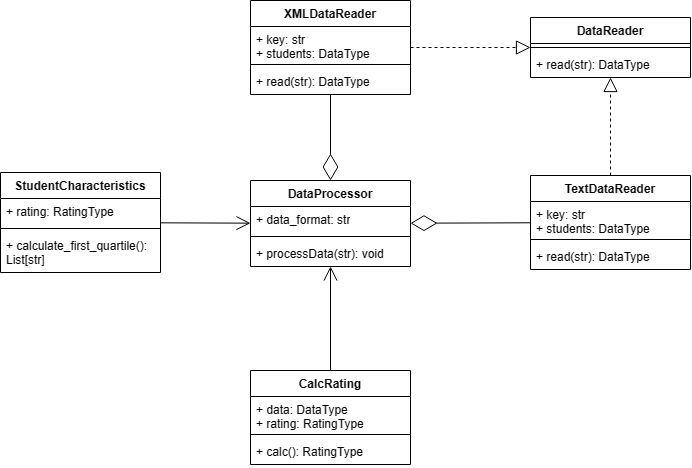

The diagram above was exported from draw.io. Its source (the exported page's mxGraphModel, read from the mxfile embedded in the PNG):
<mxGraphModel dx="1100" dy="696" grid="0" gridSize="10" guides="1" tooltips="1" connect="1" arrows="1" fold="1" page="1" pageScale="1" pageWidth="827" pageHeight="1169" math="0" shadow="0">
  <root>
    <mxCell id="0" />
    <mxCell id="1" parent="0" />
    <mxCell id="jTdSpUcdVPANr4Bdl8Lx-1" value="CalcRating" style="swimlane;fontStyle=1;align=center;verticalAlign=top;childLayout=stackLayout;horizontal=1;startSize=26;horizontalStack=0;resizeParent=1;resizeParentMax=0;resizeLast=0;collapsible=1;marginBottom=0;whiteSpace=wrap;html=1;" parent="1" vertex="1">
      <mxGeometry x="370" y="930" width="160" height="94" as="geometry" />
    </mxCell>
    <mxCell id="jTdSpUcdVPANr4Bdl8Lx-2" value="+ data: DataType&lt;br&gt;+ rating: RatingType" style="text;strokeColor=none;fillColor=none;align=left;verticalAlign=top;spacingLeft=4;spacingRight=4;overflow=hidden;rotatable=0;points=[[0,0.5],[1,0.5]];portConstraint=eastwest;whiteSpace=wrap;html=1;" parent="jTdSpUcdVPANr4Bdl8Lx-1" vertex="1">
      <mxGeometry y="26" width="160" height="34" as="geometry" />
    </mxCell>
    <mxCell id="jTdSpUcdVPANr4Bdl8Lx-3" value="" style="line;strokeWidth=1;fillColor=none;align=left;verticalAlign=middle;spacingTop=-1;spacingLeft=3;spacingRight=3;rotatable=0;labelPosition=right;points=[];portConstraint=eastwest;strokeColor=inherit;" parent="jTdSpUcdVPANr4Bdl8Lx-1" vertex="1">
      <mxGeometry y="60" width="160" height="8" as="geometry" />
    </mxCell>
    <mxCell id="jTdSpUcdVPANr4Bdl8Lx-4" value="+ calc(): RatingType" style="text;strokeColor=none;fillColor=none;align=left;verticalAlign=top;spacingLeft=4;spacingRight=4;overflow=hidden;rotatable=0;points=[[0,0.5],[1,0.5]];portConstraint=eastwest;whiteSpace=wrap;html=1;" parent="jTdSpUcdVPANr4Bdl8Lx-1" vertex="1">
      <mxGeometry y="68" width="160" height="26" as="geometry" />
    </mxCell>
    <mxCell id="jTdSpUcdVPANr4Bdl8Lx-5" value="DataReader" style="swimlane;fontStyle=1;align=center;verticalAlign=top;childLayout=stackLayout;horizontal=1;startSize=26;horizontalStack=0;resizeParent=1;resizeParentMax=0;resizeLast=0;collapsible=1;marginBottom=0;whiteSpace=wrap;html=1;" parent="1" vertex="1">
      <mxGeometry x="650" y="577" width="160" height="60" as="geometry" />
    </mxCell>
    <mxCell id="jTdSpUcdVPANr4Bdl8Lx-7" value="" style="line;strokeWidth=1;fillColor=none;align=left;verticalAlign=middle;spacingTop=-1;spacingLeft=3;spacingRight=3;rotatable=0;labelPosition=right;points=[];portConstraint=eastwest;strokeColor=inherit;" parent="jTdSpUcdVPANr4Bdl8Lx-5" vertex="1">
      <mxGeometry y="26" width="160" height="8" as="geometry" />
    </mxCell>
    <mxCell id="jTdSpUcdVPANr4Bdl8Lx-8" value="+ read(str): DataType" style="text;strokeColor=none;fillColor=none;align=left;verticalAlign=top;spacingLeft=4;spacingRight=4;overflow=hidden;rotatable=0;points=[[0,0.5],[1,0.5]];portConstraint=eastwest;whiteSpace=wrap;html=1;" parent="jTdSpUcdVPANr4Bdl8Lx-5" vertex="1">
      <mxGeometry y="34" width="160" height="26" as="geometry" />
    </mxCell>
    <mxCell id="jTdSpUcdVPANr4Bdl8Lx-9" value="DataProcessor" style="swimlane;fontStyle=1;align=center;verticalAlign=top;childLayout=stackLayout;horizontal=1;startSize=26;horizontalStack=0;resizeParent=1;resizeParentMax=0;resizeLast=0;collapsible=1;marginBottom=0;whiteSpace=wrap;html=1;" parent="1" vertex="1">
      <mxGeometry x="370" y="740" width="160" height="86" as="geometry" />
    </mxCell>
    <mxCell id="jTdSpUcdVPANr4Bdl8Lx-10" value="+ data_format: str" style="text;strokeColor=none;fillColor=none;align=left;verticalAlign=top;spacingLeft=4;spacingRight=4;overflow=hidden;rotatable=0;points=[[0,0.5],[1,0.5]];portConstraint=eastwest;whiteSpace=wrap;html=1;" parent="jTdSpUcdVPANr4Bdl8Lx-9" vertex="1">
      <mxGeometry y="26" width="160" height="26" as="geometry" />
    </mxCell>
    <mxCell id="jTdSpUcdVPANr4Bdl8Lx-11" value="" style="line;strokeWidth=1;fillColor=none;align=left;verticalAlign=middle;spacingTop=-1;spacingLeft=3;spacingRight=3;rotatable=0;labelPosition=right;points=[];portConstraint=eastwest;strokeColor=inherit;" parent="jTdSpUcdVPANr4Bdl8Lx-9" vertex="1">
      <mxGeometry y="52" width="160" height="8" as="geometry" />
    </mxCell>
    <mxCell id="jTdSpUcdVPANr4Bdl8Lx-12" value="+ processData(str): void" style="text;strokeColor=none;fillColor=none;align=left;verticalAlign=top;spacingLeft=4;spacingRight=4;overflow=hidden;rotatable=0;points=[[0,0.5],[1,0.5]];portConstraint=eastwest;whiteSpace=wrap;html=1;" parent="jTdSpUcdVPANr4Bdl8Lx-9" vertex="1">
      <mxGeometry y="60" width="160" height="26" as="geometry" />
    </mxCell>
    <mxCell id="jTdSpUcdVPANr4Bdl8Lx-13" value="StudentCharacteristics" style="swimlane;fontStyle=1;align=center;verticalAlign=top;childLayout=stackLayout;horizontal=1;startSize=26;horizontalStack=0;resizeParent=1;resizeParentMax=0;resizeLast=0;collapsible=1;marginBottom=0;whiteSpace=wrap;html=1;" parent="1" vertex="1">
      <mxGeometry x="120" y="732" width="160" height="100" as="geometry" />
    </mxCell>
    <mxCell id="jTdSpUcdVPANr4Bdl8Lx-14" value="+ rating: RatingType" style="text;strokeColor=none;fillColor=none;align=left;verticalAlign=top;spacingLeft=4;spacingRight=4;overflow=hidden;rotatable=0;points=[[0,0.5],[1,0.5]];portConstraint=eastwest;whiteSpace=wrap;html=1;" parent="jTdSpUcdVPANr4Bdl8Lx-13" vertex="1">
      <mxGeometry y="26" width="160" height="26" as="geometry" />
    </mxCell>
    <mxCell id="jTdSpUcdVPANr4Bdl8Lx-15" value="" style="line;strokeWidth=1;fillColor=none;align=left;verticalAlign=middle;spacingTop=-1;spacingLeft=3;spacingRight=3;rotatable=0;labelPosition=right;points=[];portConstraint=eastwest;strokeColor=inherit;" parent="jTdSpUcdVPANr4Bdl8Lx-13" vertex="1">
      <mxGeometry y="52" width="160" height="8" as="geometry" />
    </mxCell>
    <mxCell id="jTdSpUcdVPANr4Bdl8Lx-16" value="+ calculate_first_quartile(): List[str]" style="text;strokeColor=none;fillColor=none;align=left;verticalAlign=top;spacingLeft=4;spacingRight=4;overflow=hidden;rotatable=0;points=[[0,0.5],[1,0.5]];portConstraint=eastwest;whiteSpace=wrap;html=1;" parent="jTdSpUcdVPANr4Bdl8Lx-13" vertex="1">
      <mxGeometry y="60" width="160" height="40" as="geometry" />
    </mxCell>
    <mxCell id="jTdSpUcdVPANr4Bdl8Lx-17" value="TextDataReader" style="swimlane;fontStyle=1;align=center;verticalAlign=top;childLayout=stackLayout;horizontal=1;startSize=26;horizontalStack=0;resizeParent=1;resizeParentMax=0;resizeLast=0;collapsible=1;marginBottom=0;whiteSpace=wrap;html=1;" parent="1" vertex="1">
      <mxGeometry x="650" y="735" width="160" height="94" as="geometry" />
    </mxCell>
    <mxCell id="jTdSpUcdVPANr4Bdl8Lx-18" value="+ key: str&lt;br&gt;+ students: DataType" style="text;strokeColor=none;fillColor=none;align=left;verticalAlign=top;spacingLeft=4;spacingRight=4;overflow=hidden;rotatable=0;points=[[0,0.5],[1,0.5]];portConstraint=eastwest;whiteSpace=wrap;html=1;" parent="jTdSpUcdVPANr4Bdl8Lx-17" vertex="1">
      <mxGeometry y="26" width="160" height="34" as="geometry" />
    </mxCell>
    <mxCell id="jTdSpUcdVPANr4Bdl8Lx-19" value="" style="line;strokeWidth=1;fillColor=none;align=left;verticalAlign=middle;spacingTop=-1;spacingLeft=3;spacingRight=3;rotatable=0;labelPosition=right;points=[];portConstraint=eastwest;strokeColor=inherit;" parent="jTdSpUcdVPANr4Bdl8Lx-17" vertex="1">
      <mxGeometry y="60" width="160" height="8" as="geometry" />
    </mxCell>
    <mxCell id="jTdSpUcdVPANr4Bdl8Lx-20" value="+ read(str): DataType" style="text;strokeColor=none;fillColor=none;align=left;verticalAlign=top;spacingLeft=4;spacingRight=4;overflow=hidden;rotatable=0;points=[[0,0.5],[1,0.5]];portConstraint=eastwest;whiteSpace=wrap;html=1;" parent="jTdSpUcdVPANr4Bdl8Lx-17" vertex="1">
      <mxGeometry y="68" width="160" height="26" as="geometry" />
    </mxCell>
    <mxCell id="jTdSpUcdVPANr4Bdl8Lx-21" value="XMLDataReader" style="swimlane;fontStyle=1;align=center;verticalAlign=top;childLayout=stackLayout;horizontal=1;startSize=26;horizontalStack=0;resizeParent=1;resizeParentMax=0;resizeLast=0;collapsible=1;marginBottom=0;whiteSpace=wrap;html=1;" parent="1" vertex="1">
      <mxGeometry x="370" y="560" width="160" height="94" as="geometry" />
    </mxCell>
    <mxCell id="jTdSpUcdVPANr4Bdl8Lx-22" value="+ key: str&lt;br&gt;+ students: DataType" style="text;strokeColor=none;fillColor=none;align=left;verticalAlign=top;spacingLeft=4;spacingRight=4;overflow=hidden;rotatable=0;points=[[0,0.5],[1,0.5]];portConstraint=eastwest;whiteSpace=wrap;html=1;" parent="jTdSpUcdVPANr4Bdl8Lx-21" vertex="1">
      <mxGeometry y="26" width="160" height="34" as="geometry" />
    </mxCell>
    <mxCell id="jTdSpUcdVPANr4Bdl8Lx-23" value="" style="line;strokeWidth=1;fillColor=none;align=left;verticalAlign=middle;spacingTop=-1;spacingLeft=3;spacingRight=3;rotatable=0;labelPosition=right;points=[];portConstraint=eastwest;strokeColor=inherit;" parent="jTdSpUcdVPANr4Bdl8Lx-21" vertex="1">
      <mxGeometry y="60" width="160" height="8" as="geometry" />
    </mxCell>
    <mxCell id="jTdSpUcdVPANr4Bdl8Lx-24" value="+ read(str): DataType" style="text;strokeColor=none;fillColor=none;align=left;verticalAlign=top;spacingLeft=4;spacingRight=4;overflow=hidden;rotatable=0;points=[[0,0.5],[1,0.5]];portConstraint=eastwest;whiteSpace=wrap;html=1;" parent="jTdSpUcdVPANr4Bdl8Lx-21" vertex="1">
      <mxGeometry y="68" width="160" height="26" as="geometry" />
    </mxCell>
    <mxCell id="jTdSpUcdVPANr4Bdl8Lx-31" value="" style="endArrow=diamondThin;endFill=0;endSize=24;html=1;rounded=0;" parent="1" source="jTdSpUcdVPANr4Bdl8Lx-17" target="jTdSpUcdVPANr4Bdl8Lx-9" edge="1">
      <mxGeometry width="160" relative="1" as="geometry">
        <mxPoint x="170" y="900" as="sourcePoint" />
        <mxPoint x="330" y="900" as="targetPoint" />
      </mxGeometry>
    </mxCell>
    <mxCell id="jTdSpUcdVPANr4Bdl8Lx-32" value="" style="endArrow=diamondThin;endFill=0;endSize=24;html=1;rounded=0;" parent="1" source="jTdSpUcdVPANr4Bdl8Lx-21" target="jTdSpUcdVPANr4Bdl8Lx-9" edge="1">
      <mxGeometry width="160" relative="1" as="geometry">
        <mxPoint x="170" y="850" as="sourcePoint" />
        <mxPoint x="330" y="850" as="targetPoint" />
      </mxGeometry>
    </mxCell>
    <mxCell id="jTdSpUcdVPANr4Bdl8Lx-33" value="" style="endArrow=open;endFill=1;endSize=12;html=1;rounded=0;" parent="1" source="jTdSpUcdVPANr4Bdl8Lx-1" target="jTdSpUcdVPANr4Bdl8Lx-9" edge="1">
      <mxGeometry width="160" relative="1" as="geometry">
        <mxPoint x="120" y="940" as="sourcePoint" />
        <mxPoint x="280" y="940" as="targetPoint" />
      </mxGeometry>
    </mxCell>
    <mxCell id="jTdSpUcdVPANr4Bdl8Lx-35" value="" style="endArrow=open;endFill=1;endSize=12;html=1;rounded=0;" parent="1" source="jTdSpUcdVPANr4Bdl8Lx-13" target="jTdSpUcdVPANr4Bdl8Lx-9" edge="1">
      <mxGeometry width="160" relative="1" as="geometry">
        <mxPoint x="170" y="880" as="sourcePoint" />
        <mxPoint x="330" y="880" as="targetPoint" />
      </mxGeometry>
    </mxCell>
    <mxCell id="jTdSpUcdVPANr4Bdl8Lx-36" value="" style="endArrow=block;dashed=1;endFill=0;endSize=12;html=1;rounded=0;" parent="1" source="jTdSpUcdVPANr4Bdl8Lx-17" target="jTdSpUcdVPANr4Bdl8Lx-5" edge="1">
      <mxGeometry width="160" relative="1" as="geometry">
        <mxPoint x="920" y="700" as="sourcePoint" />
        <mxPoint x="1080" y="700" as="targetPoint" />
      </mxGeometry>
    </mxCell>
    <mxCell id="jTdSpUcdVPANr4Bdl8Lx-38" value="" style="endArrow=block;dashed=1;endFill=0;endSize=12;html=1;rounded=0;" parent="1" source="jTdSpUcdVPANr4Bdl8Lx-21" target="jTdSpUcdVPANr4Bdl8Lx-5" edge="1">
      <mxGeometry width="160" relative="1" as="geometry">
        <mxPoint x="450" y="480" as="sourcePoint" />
        <mxPoint x="610" y="480" as="targetPoint" />
      </mxGeometry>
    </mxCell>
  </root>
</mxGraphModel>